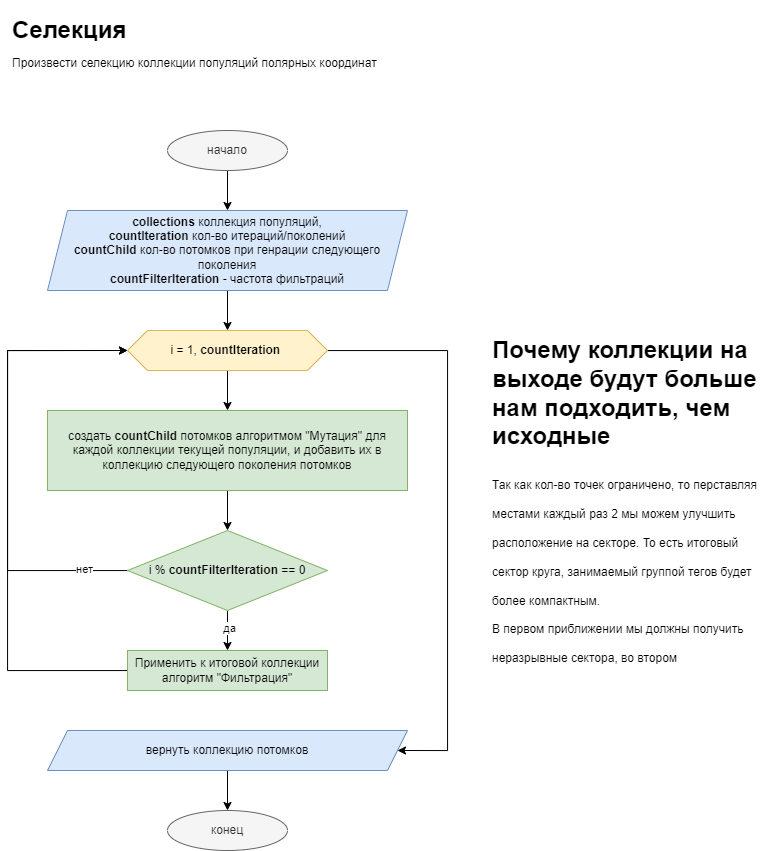

The diagram above was exported from draw.io. Its source (the exported page's mxGraphModel, read from the mxfile embedded in the PNG):
<mxGraphModel dx="865" dy="611" grid="1" gridSize="10" guides="1" tooltips="1" connect="1" arrows="1" fold="1" page="1" pageScale="1" pageWidth="827" pageHeight="1169" math="0" shadow="0">
  <root>
    <mxCell id="WIyWlLk6GJQsqaUBKTNV-0" />
    <mxCell id="WIyWlLk6GJQsqaUBKTNV-1" parent="WIyWlLk6GJQsqaUBKTNV-0" />
    <mxCell id="nDkjyHfl0j68gdk95McF-3" value="" style="edgeStyle=orthogonalEdgeStyle;rounded=0;orthogonalLoop=1;jettySize=auto;html=1;" parent="WIyWlLk6GJQsqaUBKTNV-1" source="nDkjyHfl0j68gdk95McF-0" target="nDkjyHfl0j68gdk95McF-2" edge="1">
      <mxGeometry relative="1" as="geometry" />
    </mxCell>
    <mxCell id="nDkjyHfl0j68gdk95McF-0" value="начало" style="ellipse;whiteSpace=wrap;html=1;fillColor=#f5f5f5;fontColor=#333333;strokeColor=#666666;" parent="WIyWlLk6GJQsqaUBKTNV-1" vertex="1">
      <mxGeometry x="200" y="160" width="120" height="40" as="geometry" />
    </mxCell>
    <mxCell id="nDkjyHfl0j68gdk95McF-1" value="&lt;h1&gt;&lt;span style=&quot;background-color: initial;&quot;&gt;Селекция&lt;br&gt;&lt;/span&gt;&lt;span style=&quot;background-color: initial; font-size: 12px; font-weight: normal;&quot;&gt;Произвести селекцию коллекции популяций полярных координат&lt;/span&gt;&lt;br&gt;&lt;/h1&gt;" style="text;html=1;strokeColor=none;fillColor=none;spacing=5;spacingTop=-20;whiteSpace=wrap;overflow=hidden;rounded=0;" parent="WIyWlLk6GJQsqaUBKTNV-1" vertex="1">
      <mxGeometry x="40" y="40" width="520" height="80" as="geometry" />
    </mxCell>
    <mxCell id="sF8ZQ8ZIpYBojulsC9ic-2" value="" style="edgeStyle=orthogonalEdgeStyle;rounded=0;orthogonalLoop=1;jettySize=auto;html=1;" edge="1" parent="WIyWlLk6GJQsqaUBKTNV-1" source="nDkjyHfl0j68gdk95McF-2" target="sF8ZQ8ZIpYBojulsC9ic-0">
      <mxGeometry relative="1" as="geometry" />
    </mxCell>
    <mxCell id="nDkjyHfl0j68gdk95McF-2" value="&lt;b&gt;collections&lt;/b&gt; коллекция популяций,&lt;br&gt;&lt;b&gt;countIteration&lt;/b&gt;&amp;nbsp;кол-во итераций/поколений&lt;br&gt;&lt;b&gt;countChild&lt;/b&gt; кол-во потомков при генрации следующего поколения&lt;br&gt;&lt;b&gt;countFilterIteration&lt;/b&gt; - частота фильтраций" style="shape=parallelogram;perimeter=parallelogramPerimeter;whiteSpace=wrap;html=1;fixedSize=1;fillColor=#dae8fc;strokeColor=#6c8ebf;" parent="WIyWlLk6GJQsqaUBKTNV-1" vertex="1">
      <mxGeometry x="80" y="240" width="360" height="80" as="geometry" />
    </mxCell>
    <mxCell id="nDkjyHfl0j68gdk95McF-15" value="конец" style="ellipse;whiteSpace=wrap;html=1;fillColor=#f5f5f5;fontColor=#333333;strokeColor=#666666;" parent="WIyWlLk6GJQsqaUBKTNV-1" vertex="1">
      <mxGeometry x="200" y="840" width="120" height="40" as="geometry" />
    </mxCell>
    <mxCell id="piJ9wvMk9EYsJqWGtZYh-4" value="" style="edgeStyle=orthogonalEdgeStyle;rounded=0;orthogonalLoop=1;jettySize=auto;html=1;" parent="WIyWlLk6GJQsqaUBKTNV-1" source="piJ9wvMk9EYsJqWGtZYh-2" target="nDkjyHfl0j68gdk95McF-15" edge="1">
      <mxGeometry relative="1" as="geometry" />
    </mxCell>
    <mxCell id="piJ9wvMk9EYsJqWGtZYh-2" value="вернуть коллекцию потомков" style="shape=parallelogram;perimeter=parallelogramPerimeter;whiteSpace=wrap;html=1;fixedSize=1;fillColor=#dae8fc;strokeColor=#6c8ebf;" parent="WIyWlLk6GJQsqaUBKTNV-1" vertex="1">
      <mxGeometry x="80" y="760" width="360" height="40" as="geometry" />
    </mxCell>
    <mxCell id="sF8ZQ8ZIpYBojulsC9ic-3" value="" style="edgeStyle=orthogonalEdgeStyle;rounded=0;orthogonalLoop=1;jettySize=auto;html=1;" edge="1" parent="WIyWlLk6GJQsqaUBKTNV-1" source="sF8ZQ8ZIpYBojulsC9ic-0" target="sF8ZQ8ZIpYBojulsC9ic-1">
      <mxGeometry relative="1" as="geometry" />
    </mxCell>
    <mxCell id="sF8ZQ8ZIpYBojulsC9ic-19" style="edgeStyle=orthogonalEdgeStyle;rounded=0;orthogonalLoop=1;jettySize=auto;html=1;entryX=1;entryY=0.5;entryDx=0;entryDy=0;" edge="1" parent="WIyWlLk6GJQsqaUBKTNV-1" source="sF8ZQ8ZIpYBojulsC9ic-0" target="piJ9wvMk9EYsJqWGtZYh-2">
      <mxGeometry relative="1" as="geometry">
        <Array as="points">
          <mxPoint x="480" y="380" />
          <mxPoint x="480" y="780" />
        </Array>
      </mxGeometry>
    </mxCell>
    <mxCell id="sF8ZQ8ZIpYBojulsC9ic-0" value="i = 1,&amp;nbsp;&lt;b style=&quot;border-color: var(--border-color);&quot;&gt;countIteration&lt;/b&gt;&amp;nbsp;" style="shape=hexagon;perimeter=hexagonPerimeter2;whiteSpace=wrap;html=1;fixedSize=1;fillColor=#fff2cc;strokeColor=#d6b656;" vertex="1" parent="WIyWlLk6GJQsqaUBKTNV-1">
      <mxGeometry x="160" y="360" width="200" height="40" as="geometry" />
    </mxCell>
    <mxCell id="sF8ZQ8ZIpYBojulsC9ic-9" value="" style="edgeStyle=orthogonalEdgeStyle;rounded=0;orthogonalLoop=1;jettySize=auto;html=1;" edge="1" parent="WIyWlLk6GJQsqaUBKTNV-1" source="sF8ZQ8ZIpYBojulsC9ic-1" target="sF8ZQ8ZIpYBojulsC9ic-8">
      <mxGeometry relative="1" as="geometry" />
    </mxCell>
    <mxCell id="sF8ZQ8ZIpYBojulsC9ic-1" value="создать&amp;nbsp;&lt;b style=&quot;border-color: var(--border-color);&quot;&gt;countChild &lt;/b&gt;&lt;span style=&quot;border-color: var(--border-color);&quot;&gt;потомков алгоритмом &quot;Мутация&quot; для каждой коллекции текущей популяции, и добавить их в коллекцию следующего поколения потомков&lt;/span&gt;" style="rounded=0;whiteSpace=wrap;html=1;fillColor=#d5e8d4;strokeColor=#82b366;" vertex="1" parent="WIyWlLk6GJQsqaUBKTNV-1">
      <mxGeometry x="80" y="440" width="360" height="80" as="geometry" />
    </mxCell>
    <mxCell id="sF8ZQ8ZIpYBojulsC9ic-11" value="" style="edgeStyle=orthogonalEdgeStyle;rounded=0;orthogonalLoop=1;jettySize=auto;html=1;" edge="1" parent="WIyWlLk6GJQsqaUBKTNV-1" source="sF8ZQ8ZIpYBojulsC9ic-8" target="sF8ZQ8ZIpYBojulsC9ic-10">
      <mxGeometry relative="1" as="geometry" />
    </mxCell>
    <mxCell id="sF8ZQ8ZIpYBojulsC9ic-12" value="да" style="edgeLabel;html=1;align=center;verticalAlign=middle;resizable=0;points=[];" vertex="1" connectable="0" parent="sF8ZQ8ZIpYBojulsC9ic-11">
      <mxGeometry x="-0.1333" y="1" relative="1" as="geometry">
        <mxPoint as="offset" />
      </mxGeometry>
    </mxCell>
    <mxCell id="sF8ZQ8ZIpYBojulsC9ic-16" style="edgeStyle=orthogonalEdgeStyle;rounded=0;orthogonalLoop=1;jettySize=auto;html=1;entryX=0;entryY=0.5;entryDx=0;entryDy=0;" edge="1" parent="WIyWlLk6GJQsqaUBKTNV-1" source="sF8ZQ8ZIpYBojulsC9ic-8" target="sF8ZQ8ZIpYBojulsC9ic-0">
      <mxGeometry relative="1" as="geometry">
        <Array as="points">
          <mxPoint x="40" y="600" />
          <mxPoint x="40" y="380" />
        </Array>
      </mxGeometry>
    </mxCell>
    <mxCell id="sF8ZQ8ZIpYBojulsC9ic-17" value="нет" style="edgeLabel;html=1;align=center;verticalAlign=middle;resizable=0;points=[];" vertex="1" connectable="0" parent="sF8ZQ8ZIpYBojulsC9ic-16">
      <mxGeometry x="-0.813" y="-2" relative="1" as="geometry">
        <mxPoint as="offset" />
      </mxGeometry>
    </mxCell>
    <mxCell id="sF8ZQ8ZIpYBojulsC9ic-8" value="i %&amp;nbsp;&lt;b style=&quot;border-color: var(--border-color);&quot;&gt;countFilterIteration &lt;/b&gt;&lt;span style=&quot;border-color: var(--border-color);&quot;&gt;== 0&lt;/span&gt;" style="rhombus;whiteSpace=wrap;html=1;fillColor=#d5e8d4;strokeColor=#82b366;rounded=0;" vertex="1" parent="WIyWlLk6GJQsqaUBKTNV-1">
      <mxGeometry x="160" y="560" width="200" height="80" as="geometry" />
    </mxCell>
    <mxCell id="sF8ZQ8ZIpYBojulsC9ic-18" style="edgeStyle=orthogonalEdgeStyle;rounded=0;orthogonalLoop=1;jettySize=auto;html=1;entryX=0;entryY=0.5;entryDx=0;entryDy=0;" edge="1" parent="WIyWlLk6GJQsqaUBKTNV-1" source="sF8ZQ8ZIpYBojulsC9ic-10" target="sF8ZQ8ZIpYBojulsC9ic-0">
      <mxGeometry relative="1" as="geometry">
        <Array as="points">
          <mxPoint x="40" y="700" />
          <mxPoint x="40" y="380" />
        </Array>
      </mxGeometry>
    </mxCell>
    <mxCell id="sF8ZQ8ZIpYBojulsC9ic-10" value="Применить к итоговой коллекции алгоритм &quot;Фильтрация&quot;" style="whiteSpace=wrap;html=1;fillColor=#d5e8d4;strokeColor=#82b366;rounded=0;" vertex="1" parent="WIyWlLk6GJQsqaUBKTNV-1">
      <mxGeometry x="160" y="680" width="200" height="40" as="geometry" />
    </mxCell>
    <mxCell id="sF8ZQ8ZIpYBojulsC9ic-21" value="&lt;h1&gt;&lt;span style=&quot;background-color: initial;&quot;&gt;Почему коллекции на выходе будут больше нам подходить, чем исходные&lt;/span&gt;&lt;/h1&gt;&lt;h1&gt;&lt;span style=&quot;font-size: 12px; font-weight: 400;&quot;&gt;Так как кол-во точек ограничено, то перставляя местами каждый раз 2 мы можем улучшить расположение на секторе. То есть итоговый сектор круга, занимаемый группой тегов будет более компактным.&lt;br&gt;В первом приближении мы должны получить неразрывные сектора, во втором минимизировать площадь пересечения секторов. (Так как координаты полярные, то уменьшение площади = уменьшению углов пересечения секторов)&lt;/span&gt;&lt;/h1&gt;" style="text;html=1;strokeColor=none;fillColor=none;spacing=5;spacingTop=-20;whiteSpace=wrap;overflow=hidden;rounded=0;" vertex="1" parent="WIyWlLk6GJQsqaUBKTNV-1">
      <mxGeometry x="520" y="360" width="280" height="350" as="geometry" />
    </mxCell>
  </root>
</mxGraphModel>